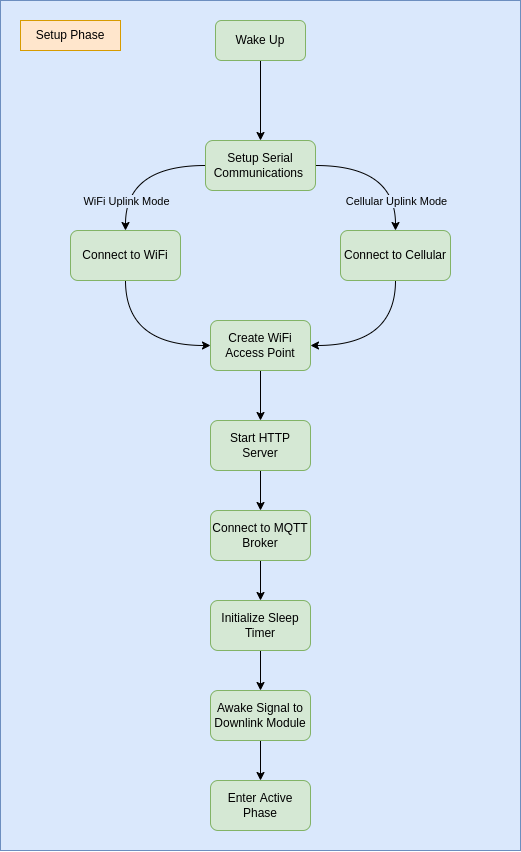

The diagram above was exported from draw.io. Its source (the exported page's mxGraphModel, read from the mxfile embedded in the PNG):
<mxGraphModel dx="2585" dy="1353" grid="1" gridSize="10" guides="1" tooltips="1" connect="1" arrows="1" fold="1" page="1" pageScale="1" pageWidth="850" pageHeight="1100" math="0" shadow="0">
  <root>
    <mxCell id="0" />
    <mxCell id="1" parent="0" />
    <mxCell id="2" value="" style="rounded=0;whiteSpace=wrap;html=1;fillColor=#dae8fc;strokeColor=#6c8ebf;" vertex="1" parent="1">
      <mxGeometry x="180" y="140" width="520" height="850" as="geometry" />
    </mxCell>
    <mxCell id="3" style="edgeStyle=orthogonalEdgeStyle;curved=1;rounded=0;orthogonalLoop=1;jettySize=auto;html=1;entryX=0.5;entryY=0;entryDx=0;entryDy=0;" edge="1" source="4" target="9" parent="1">
      <mxGeometry relative="1" as="geometry" />
    </mxCell>
    <mxCell id="4" value="Wake Up" style="rounded=1;whiteSpace=wrap;html=1;fillColor=#d5e8d4;strokeColor=#82b366;" vertex="1" parent="1">
      <mxGeometry x="395" y="160" width="90" height="40" as="geometry" />
    </mxCell>
    <mxCell id="5" style="edgeStyle=orthogonalEdgeStyle;rounded=0;orthogonalLoop=1;jettySize=auto;html=1;exitX=1;exitY=0.5;exitDx=0;exitDy=0;entryX=0.5;entryY=0;entryDx=0;entryDy=0;curved=1;" edge="1" source="9" target="13" parent="1">
      <mxGeometry relative="1" as="geometry" />
    </mxCell>
    <mxCell id="6" value="Cellular Uplink Mode" style="edgeLabel;html=1;align=center;verticalAlign=middle;resizable=0;points=[];labelBackgroundColor=#DAE8FC;" vertex="1" connectable="0" parent="5">
      <mxGeometry x="-0.1226" y="-11" relative="1" as="geometry">
        <mxPoint x="16" y="24" as="offset" />
      </mxGeometry>
    </mxCell>
    <mxCell id="7" style="edgeStyle=orthogonalEdgeStyle;curved=1;rounded=0;orthogonalLoop=1;jettySize=auto;html=1;exitX=0;exitY=0.5;exitDx=0;exitDy=0;" edge="1" source="9" target="11" parent="1">
      <mxGeometry relative="1" as="geometry" />
    </mxCell>
    <mxCell id="8" value="WiFi Uplink Mode" style="edgeLabel;html=1;align=center;verticalAlign=middle;resizable=0;points=[];labelBackgroundColor=#DAE8FC;" vertex="1" connectable="0" parent="7">
      <mxGeometry x="-0.2414" y="16" relative="1" as="geometry">
        <mxPoint x="-25" y="19" as="offset" />
      </mxGeometry>
    </mxCell>
    <mxCell id="9" value="Setup Serial Communications&amp;nbsp;" style="rounded=1;whiteSpace=wrap;html=1;fillColor=#d5e8d4;strokeColor=#82b366;" vertex="1" parent="1">
      <mxGeometry x="385" y="280" width="110" height="50" as="geometry" />
    </mxCell>
    <mxCell id="10" style="edgeStyle=orthogonalEdgeStyle;curved=1;rounded=0;orthogonalLoop=1;jettySize=auto;html=1;exitX=0.5;exitY=1;exitDx=0;exitDy=0;entryX=0;entryY=0.5;entryDx=0;entryDy=0;" edge="1" source="11" target="15" parent="1">
      <mxGeometry relative="1" as="geometry" />
    </mxCell>
    <mxCell id="11" value="Connect to WiFi" style="rounded=1;whiteSpace=wrap;html=1;fillColor=#d5e8d4;strokeColor=#82b366;" vertex="1" parent="1">
      <mxGeometry x="250" y="370" width="110" height="50" as="geometry" />
    </mxCell>
    <mxCell id="12" style="edgeStyle=orthogonalEdgeStyle;curved=1;rounded=0;orthogonalLoop=1;jettySize=auto;html=1;exitX=0.5;exitY=1;exitDx=0;exitDy=0;entryX=1;entryY=0.5;entryDx=0;entryDy=0;" edge="1" source="13" target="15" parent="1">
      <mxGeometry relative="1" as="geometry" />
    </mxCell>
    <mxCell id="13" value="Connect to Cellular" style="rounded=1;whiteSpace=wrap;html=1;fillColor=#d5e8d4;strokeColor=#82b366;" vertex="1" parent="1">
      <mxGeometry x="520" y="370" width="110" height="50" as="geometry" />
    </mxCell>
    <mxCell id="14" style="edgeStyle=orthogonalEdgeStyle;curved=1;rounded=0;orthogonalLoop=1;jettySize=auto;html=1;exitX=0.5;exitY=1;exitDx=0;exitDy=0;entryX=0.5;entryY=0;entryDx=0;entryDy=0;" edge="1" source="15" target="17" parent="1">
      <mxGeometry relative="1" as="geometry" />
    </mxCell>
    <mxCell id="15" value="Create WiFi Access Point" style="rounded=1;whiteSpace=wrap;html=1;fillColor=#d5e8d4;strokeColor=#82b366;" vertex="1" parent="1">
      <mxGeometry x="390" y="460" width="100" height="50" as="geometry" />
    </mxCell>
    <mxCell id="16" style="edgeStyle=orthogonalEdgeStyle;curved=1;rounded=0;orthogonalLoop=1;jettySize=auto;html=1;exitX=0.5;exitY=1;exitDx=0;exitDy=0;entryX=0.5;entryY=0;entryDx=0;entryDy=0;" edge="1" source="17" target="19" parent="1">
      <mxGeometry relative="1" as="geometry" />
    </mxCell>
    <mxCell id="17" value="Start HTTP Server" style="rounded=1;whiteSpace=wrap;html=1;fillColor=#d5e8d4;strokeColor=#82b366;" vertex="1" parent="1">
      <mxGeometry x="390" y="560" width="100" height="50" as="geometry" />
    </mxCell>
    <mxCell id="18" style="edgeStyle=orthogonalEdgeStyle;curved=1;rounded=0;orthogonalLoop=1;jettySize=auto;html=1;exitX=0.5;exitY=1;exitDx=0;exitDy=0;entryX=0.5;entryY=0;entryDx=0;entryDy=0;" edge="1" source="19" target="22" parent="1">
      <mxGeometry relative="1" as="geometry" />
    </mxCell>
    <mxCell id="19" value="Connect to MQTT Broker" style="rounded=1;whiteSpace=wrap;html=1;fillColor=#d5e8d4;strokeColor=#82b366;" vertex="1" parent="1">
      <mxGeometry x="390" y="650" width="100" height="50" as="geometry" />
    </mxCell>
    <mxCell id="20" value="Setup Phase" style="text;html=1;strokeColor=#d79b00;fillColor=#ffe6cc;align=center;verticalAlign=middle;whiteSpace=wrap;rounded=0;perimeterSpacing=1;" vertex="1" parent="1">
      <mxGeometry x="200" y="160" width="100" height="30" as="geometry" />
    </mxCell>
    <mxCell id="21" style="edgeStyle=orthogonalEdgeStyle;curved=1;rounded=0;orthogonalLoop=1;jettySize=auto;html=1;exitX=0.5;exitY=1;exitDx=0;exitDy=0;entryX=0.5;entryY=0;entryDx=0;entryDy=0;" edge="1" source="22" target="24" parent="1">
      <mxGeometry relative="1" as="geometry" />
    </mxCell>
    <mxCell id="22" value="Initialize Sleep Timer" style="rounded=1;whiteSpace=wrap;html=1;fillColor=#d5e8d4;strokeColor=#82b366;" vertex="1" parent="1">
      <mxGeometry x="390" y="740" width="100" height="50" as="geometry" />
    </mxCell>
    <mxCell id="23" style="edgeStyle=orthogonalEdgeStyle;curved=1;rounded=0;orthogonalLoop=1;jettySize=auto;html=1;exitX=0.5;exitY=1;exitDx=0;exitDy=0;" edge="1" source="24" target="25" parent="1">
      <mxGeometry relative="1" as="geometry" />
    </mxCell>
    <mxCell id="24" value="Awake Signal to Downlink Module" style="rounded=1;whiteSpace=wrap;html=1;fillColor=#d5e8d4;strokeColor=#82b366;" vertex="1" parent="1">
      <mxGeometry x="390" y="830" width="100" height="50" as="geometry" />
    </mxCell>
    <mxCell id="25" value="Enter Active Phase" style="rounded=1;whiteSpace=wrap;html=1;fillColor=#d5e8d4;strokeColor=#82b366;" vertex="1" parent="1">
      <mxGeometry x="390" y="920" width="100" height="50" as="geometry" />
    </mxCell>
  </root>
</mxGraphModel>